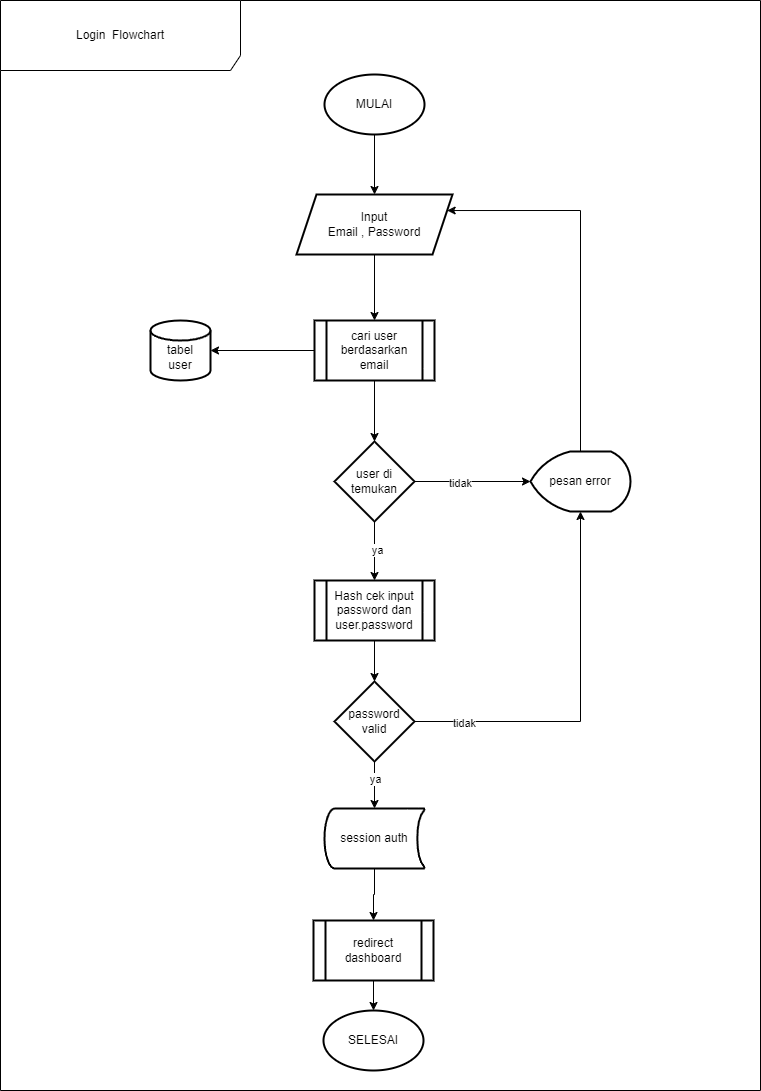

The diagram above was exported from draw.io. Its source (the exported page's mxGraphModel, read from the mxfile embedded in the PNG):
<mxGraphModel dx="880" dy="572" grid="1" gridSize="10" guides="1" tooltips="1" connect="1" arrows="1" fold="1" page="1" pageScale="1" pageWidth="827" pageHeight="1169" background="#FFFFFF" math="0" shadow="0">
  <root>
    <mxCell id="0" />
    <mxCell id="1" parent="0" />
    <mxCell id="2" value="Login&amp;nbsp; Flowchart" style="shape=umlFrame;whiteSpace=wrap;html=1;pointerEvents=0;width=240;height=70;" vertex="1" parent="1">
      <mxGeometry x="40" y="40" width="760" height="1090" as="geometry" />
    </mxCell>
    <mxCell id="3" value="" style="edgeStyle=orthogonalEdgeStyle;rounded=0;orthogonalLoop=1;jettySize=auto;html=1;" edge="1" source="4" target="6" parent="1">
      <mxGeometry relative="1" as="geometry" />
    </mxCell>
    <mxCell id="4" value="MULAI" style="strokeWidth=2;html=1;shape=mxgraph.flowchart.start_1;whiteSpace=wrap;" vertex="1" parent="1">
      <mxGeometry x="364" y="114" width="100" height="60" as="geometry" />
    </mxCell>
    <mxCell id="5" value="" style="edgeStyle=orthogonalEdgeStyle;rounded=0;orthogonalLoop=1;jettySize=auto;html=1;" edge="1" source="6" target="8" parent="1">
      <mxGeometry relative="1" as="geometry" />
    </mxCell>
    <mxCell id="6" value="Input&lt;div&gt;Email , Password&lt;/div&gt;" style="shape=parallelogram;perimeter=parallelogramPerimeter;whiteSpace=wrap;html=1;fixedSize=1;strokeWidth=2;" vertex="1" parent="1">
      <mxGeometry x="336" y="234" width="156" height="60" as="geometry" />
    </mxCell>
    <mxCell id="7" value="" style="edgeStyle=orthogonalEdgeStyle;rounded=0;orthogonalLoop=1;jettySize=auto;html=1;" edge="1" source="8" target="13" parent="1">
      <mxGeometry relative="1" as="geometry" />
    </mxCell>
    <mxCell id="8" value="cari user berdasarkan email" style="shape=process;whiteSpace=wrap;html=1;backgroundOutline=1;strokeWidth=2;" vertex="1" parent="1">
      <mxGeometry x="354" y="360" width="120" height="60" as="geometry" />
    </mxCell>
    <mxCell id="9" value="&lt;div&gt;&lt;br&gt;&lt;/div&gt;tabel&lt;div&gt;user&lt;/div&gt;" style="strokeWidth=2;html=1;shape=mxgraph.flowchart.database;whiteSpace=wrap;" vertex="1" parent="1">
      <mxGeometry x="190" y="360" width="60" height="60" as="geometry" />
    </mxCell>
    <mxCell id="10" style="edgeStyle=orthogonalEdgeStyle;rounded=0;orthogonalLoop=1;jettySize=auto;html=1;exitX=0;exitY=0.5;exitDx=0;exitDy=0;entryX=1;entryY=0.5;entryDx=0;entryDy=0;entryPerimeter=0;" edge="1" source="8" target="9" parent="1">
      <mxGeometry relative="1" as="geometry" />
    </mxCell>
    <mxCell id="11" value="" style="edgeStyle=orthogonalEdgeStyle;rounded=0;orthogonalLoop=1;jettySize=auto;html=1;" edge="1" source="13" target="15" parent="1">
      <mxGeometry relative="1" as="geometry" />
    </mxCell>
    <mxCell id="12" value="ya" style="edgeLabel;html=1;align=center;verticalAlign=middle;resizable=0;points=[];" vertex="1" connectable="0" parent="11">
      <mxGeometry x="-0.0556" y="2" relative="1" as="geometry">
        <mxPoint as="offset" />
      </mxGeometry>
    </mxCell>
    <mxCell id="13" value="user di temukan" style="rhombus;whiteSpace=wrap;html=1;strokeWidth=2;" vertex="1" parent="1">
      <mxGeometry x="374" y="481" width="80" height="80" as="geometry" />
    </mxCell>
    <mxCell id="14" value="" style="edgeStyle=orthogonalEdgeStyle;rounded=0;orthogonalLoop=1;jettySize=auto;html=1;entryX=0.5;entryY=0;entryDx=0;entryDy=0;" edge="1" source="15" target="18" parent="1">
      <mxGeometry relative="1" as="geometry">
        <mxPoint x="414" y="750" as="targetPoint" />
      </mxGeometry>
    </mxCell>
    <mxCell id="15" value="Hash cek input password dan user.password" style="shape=process;whiteSpace=wrap;html=1;backgroundOutline=1;strokeWidth=2;" vertex="1" parent="1">
      <mxGeometry x="354" y="620" width="120" height="60" as="geometry" />
    </mxCell>
    <mxCell id="16" value="" style="edgeStyle=orthogonalEdgeStyle;rounded=0;orthogonalLoop=1;jettySize=auto;html=1;" edge="1" source="18" target="26" parent="1">
      <mxGeometry relative="1" as="geometry" />
    </mxCell>
    <mxCell id="17" value="ya" style="edgeLabel;html=1;align=center;verticalAlign=middle;resizable=0;points=[];" vertex="1" connectable="0" parent="16">
      <mxGeometry x="-0.2561" relative="1" as="geometry">
        <mxPoint as="offset" />
      </mxGeometry>
    </mxCell>
    <mxCell id="18" value="password&lt;div&gt;valid&lt;/div&gt;" style="rhombus;whiteSpace=wrap;html=1;strokeWidth=2;" vertex="1" parent="1">
      <mxGeometry x="374" y="721" width="80" height="80" as="geometry" />
    </mxCell>
    <mxCell id="19" style="edgeStyle=orthogonalEdgeStyle;rounded=0;orthogonalLoop=1;jettySize=auto;html=1;exitX=0.5;exitY=0;exitDx=0;exitDy=0;exitPerimeter=0;entryX=1;entryY=0.25;entryDx=0;entryDy=0;" edge="1" source="20" target="6" parent="1">
      <mxGeometry relative="1" as="geometry">
        <Array as="points">
          <mxPoint x="620" y="250" />
        </Array>
      </mxGeometry>
    </mxCell>
    <mxCell id="20" value="pesan error" style="strokeWidth=2;html=1;shape=mxgraph.flowchart.display;whiteSpace=wrap;" vertex="1" parent="1">
      <mxGeometry x="570" y="491" width="100" height="60" as="geometry" />
    </mxCell>
    <mxCell id="21" style="edgeStyle=orthogonalEdgeStyle;rounded=0;orthogonalLoop=1;jettySize=auto;html=1;entryX=0;entryY=0.5;entryDx=0;entryDy=0;entryPerimeter=0;" edge="1" source="13" target="20" parent="1">
      <mxGeometry relative="1" as="geometry" />
    </mxCell>
    <mxCell id="22" value="tidak" style="edgeLabel;html=1;align=center;verticalAlign=middle;resizable=0;points=[];" vertex="1" connectable="0" parent="21">
      <mxGeometry x="-0.2284" y="-1" relative="1" as="geometry">
        <mxPoint as="offset" />
      </mxGeometry>
    </mxCell>
    <mxCell id="23" style="edgeStyle=orthogonalEdgeStyle;rounded=0;orthogonalLoop=1;jettySize=auto;html=1;exitX=1;exitY=0.5;exitDx=0;exitDy=0;entryX=0.5;entryY=1;entryDx=0;entryDy=0;entryPerimeter=0;" edge="1" source="18" target="20" parent="1">
      <mxGeometry relative="1" as="geometry" />
    </mxCell>
    <mxCell id="24" value="tidak" style="edgeLabel;html=1;align=center;verticalAlign=middle;resizable=0;points=[];" vertex="1" connectable="0" parent="23">
      <mxGeometry x="-0.7374" y="-1" relative="1" as="geometry">
        <mxPoint as="offset" />
      </mxGeometry>
    </mxCell>
    <mxCell id="25" value="" style="edgeStyle=orthogonalEdgeStyle;rounded=0;orthogonalLoop=1;jettySize=auto;html=1;" edge="1" source="26" target="28" parent="1">
      <mxGeometry relative="1" as="geometry" />
    </mxCell>
    <mxCell id="26" value="session auth" style="strokeWidth=2;html=1;shape=mxgraph.flowchart.stored_data;whiteSpace=wrap;" vertex="1" parent="1">
      <mxGeometry x="364" y="848" width="100" height="60" as="geometry" />
    </mxCell>
    <mxCell id="27" value="" style="edgeStyle=orthogonalEdgeStyle;rounded=0;orthogonalLoop=1;jettySize=auto;html=1;" edge="1" source="28" target="29" parent="1">
      <mxGeometry relative="1" as="geometry" />
    </mxCell>
    <mxCell id="28" value="redirect dashboard" style="shape=process;whiteSpace=wrap;html=1;backgroundOutline=1;strokeWidth=2;" vertex="1" parent="1">
      <mxGeometry x="353" y="960" width="120" height="60" as="geometry" />
    </mxCell>
    <mxCell id="29" value="SELESAI" style="strokeWidth=2;html=1;shape=mxgraph.flowchart.start_1;whiteSpace=wrap;" vertex="1" parent="1">
      <mxGeometry x="363" y="1050" width="100" height="60" as="geometry" />
    </mxCell>
  </root>
</mxGraphModel>